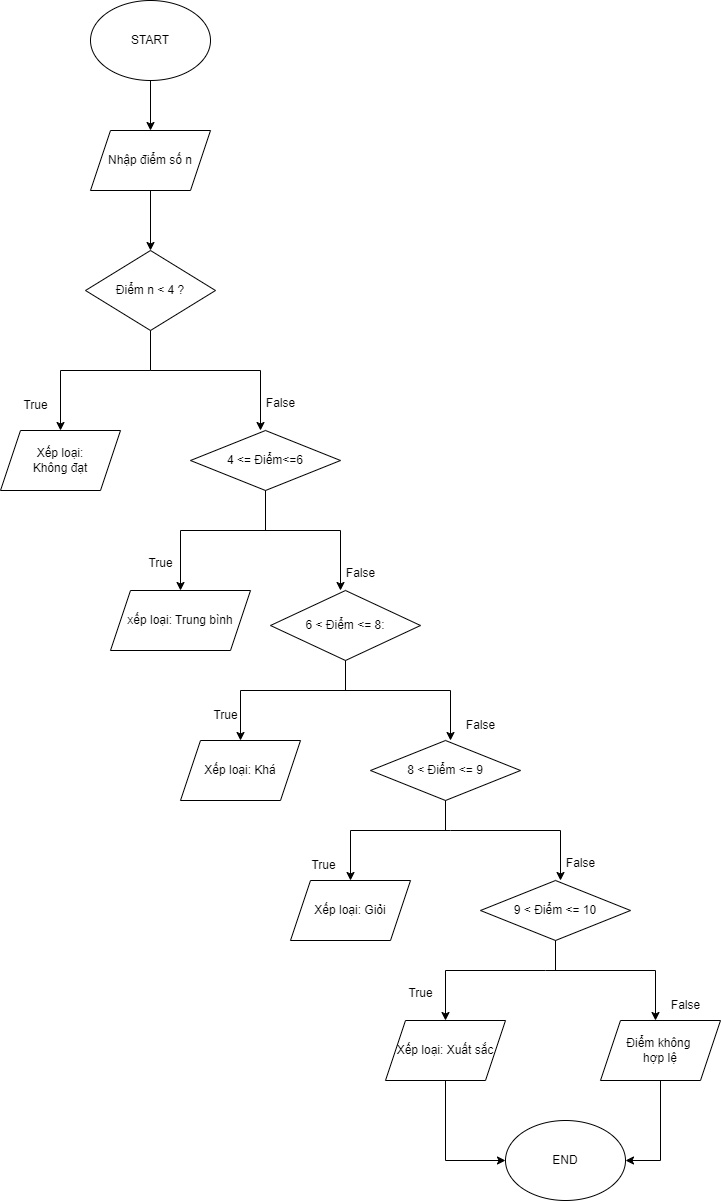

The diagram above was exported from draw.io. Its source (the exported page's mxGraphModel, read from the mxfile embedded in the PNG):
<mxGraphModel dx="778" dy="541" grid="1" gridSize="10" guides="1" tooltips="1" connect="1" arrows="1" fold="1" page="1" pageScale="1" pageWidth="827" pageHeight="1169" math="0" shadow="0">
  <root>
    <mxCell id="WIyWlLk6GJQsqaUBKTNV-0" />
    <mxCell id="WIyWlLk6GJQsqaUBKTNV-1" parent="WIyWlLk6GJQsqaUBKTNV-0" />
    <mxCell id="HNSWy29YztEAPJvGdrVM-0" value="START" style="ellipse;whiteSpace=wrap;html=1;" parent="WIyWlLk6GJQsqaUBKTNV-1" vertex="1">
      <mxGeometry x="180" y="10" width="120" height="80" as="geometry" />
    </mxCell>
    <mxCell id="HNSWy29YztEAPJvGdrVM-1" value="" style="endArrow=classic;html=1;rounded=0;exitX=0.5;exitY=1;exitDx=0;exitDy=0;" parent="WIyWlLk6GJQsqaUBKTNV-1" source="HNSWy29YztEAPJvGdrVM-0" edge="1">
      <mxGeometry width="50" height="50" relative="1" as="geometry">
        <mxPoint x="220" y="310" as="sourcePoint" />
        <mxPoint x="240" y="140" as="targetPoint" />
      </mxGeometry>
    </mxCell>
    <mxCell id="HNSWy29YztEAPJvGdrVM-4" value="Nhập điểm số n" style="shape=parallelogram;perimeter=parallelogramPerimeter;whiteSpace=wrap;html=1;fixedSize=1;" parent="WIyWlLk6GJQsqaUBKTNV-1" vertex="1">
      <mxGeometry x="180" y="140" width="120" height="60" as="geometry" />
    </mxCell>
    <mxCell id="HNSWy29YztEAPJvGdrVM-5" value="Điểm n &amp;lt; 4 ?" style="rhombus;whiteSpace=wrap;html=1;" parent="WIyWlLk6GJQsqaUBKTNV-1" vertex="1">
      <mxGeometry x="175" y="260" width="130" height="80" as="geometry" />
    </mxCell>
    <mxCell id="HNSWy29YztEAPJvGdrVM-9" value="" style="endArrow=classic;html=1;rounded=0;exitX=0.5;exitY=1;exitDx=0;exitDy=0;entryX=0.5;entryY=0;entryDx=0;entryDy=0;" parent="WIyWlLk6GJQsqaUBKTNV-1" source="HNSWy29YztEAPJvGdrVM-4" target="HNSWy29YztEAPJvGdrVM-5" edge="1">
      <mxGeometry width="50" height="50" relative="1" as="geometry">
        <mxPoint x="220" y="360" as="sourcePoint" />
        <mxPoint x="270" y="310" as="targetPoint" />
      </mxGeometry>
    </mxCell>
    <mxCell id="0FyJMzjbBieWPEjzVZ3o-0" value="" style="endArrow=none;html=1;rounded=0;entryX=0.5;entryY=1;entryDx=0;entryDy=0;" parent="WIyWlLk6GJQsqaUBKTNV-1" target="HNSWy29YztEAPJvGdrVM-5" edge="1">
      <mxGeometry width="50" height="50" relative="1" as="geometry">
        <mxPoint x="240" y="380" as="sourcePoint" />
        <mxPoint x="430" y="350" as="targetPoint" />
      </mxGeometry>
    </mxCell>
    <mxCell id="0FyJMzjbBieWPEjzVZ3o-1" value="" style="endArrow=none;html=1;rounded=0;" parent="WIyWlLk6GJQsqaUBKTNV-1" edge="1">
      <mxGeometry width="50" height="50" relative="1" as="geometry">
        <mxPoint x="240" y="380" as="sourcePoint" />
        <mxPoint x="350" y="380" as="targetPoint" />
      </mxGeometry>
    </mxCell>
    <mxCell id="0FyJMzjbBieWPEjzVZ3o-2" value="" style="endArrow=none;html=1;rounded=0;" parent="WIyWlLk6GJQsqaUBKTNV-1" edge="1">
      <mxGeometry width="50" height="50" relative="1" as="geometry">
        <mxPoint x="240" y="380" as="sourcePoint" />
        <mxPoint x="150" y="380" as="targetPoint" />
      </mxGeometry>
    </mxCell>
    <mxCell id="0FyJMzjbBieWPEjzVZ3o-3" value="" style="endArrow=classic;html=1;rounded=0;" parent="WIyWlLk6GJQsqaUBKTNV-1" edge="1">
      <mxGeometry width="50" height="50" relative="1" as="geometry">
        <mxPoint x="150" y="380" as="sourcePoint" />
        <mxPoint x="150" y="440" as="targetPoint" />
      </mxGeometry>
    </mxCell>
    <mxCell id="0FyJMzjbBieWPEjzVZ3o-4" value="" style="endArrow=classic;html=1;rounded=0;" parent="WIyWlLk6GJQsqaUBKTNV-1" edge="1">
      <mxGeometry width="50" height="50" relative="1" as="geometry">
        <mxPoint x="350" y="380" as="sourcePoint" />
        <mxPoint x="350" y="440" as="targetPoint" />
      </mxGeometry>
    </mxCell>
    <mxCell id="0FyJMzjbBieWPEjzVZ3o-5" value="Xếp loại:&lt;div&gt;Không đạt&lt;/div&gt;" style="shape=parallelogram;perimeter=parallelogramPerimeter;whiteSpace=wrap;html=1;fixedSize=1;" parent="WIyWlLk6GJQsqaUBKTNV-1" vertex="1">
      <mxGeometry x="90" y="440" width="120" height="60" as="geometry" />
    </mxCell>
    <mxCell id="0FyJMzjbBieWPEjzVZ3o-6" value="4 &amp;lt;= Điểm&amp;lt;=6" style="rhombus;whiteSpace=wrap;html=1;" parent="WIyWlLk6GJQsqaUBKTNV-1" vertex="1">
      <mxGeometry x="280" y="440" width="150" height="60" as="geometry" />
    </mxCell>
    <mxCell id="0FyJMzjbBieWPEjzVZ3o-7" value="" style="endArrow=none;html=1;rounded=0;exitX=0.5;exitY=1;exitDx=0;exitDy=0;" parent="WIyWlLk6GJQsqaUBKTNV-1" source="0FyJMzjbBieWPEjzVZ3o-6" edge="1">
      <mxGeometry width="50" height="50" relative="1" as="geometry">
        <mxPoint x="380" y="520" as="sourcePoint" />
        <mxPoint x="355" y="540" as="targetPoint" />
      </mxGeometry>
    </mxCell>
    <mxCell id="0FyJMzjbBieWPEjzVZ3o-8" value="" style="endArrow=none;html=1;rounded=0;" parent="WIyWlLk6GJQsqaUBKTNV-1" edge="1">
      <mxGeometry width="50" height="50" relative="1" as="geometry">
        <mxPoint x="350" y="540" as="sourcePoint" />
        <mxPoint x="430" y="540" as="targetPoint" />
      </mxGeometry>
    </mxCell>
    <mxCell id="0FyJMzjbBieWPEjzVZ3o-9" value="" style="endArrow=none;html=1;rounded=0;" parent="WIyWlLk6GJQsqaUBKTNV-1" edge="1">
      <mxGeometry width="50" height="50" relative="1" as="geometry">
        <mxPoint x="360" y="540" as="sourcePoint" />
        <mxPoint x="270" y="540" as="targetPoint" />
      </mxGeometry>
    </mxCell>
    <mxCell id="0FyJMzjbBieWPEjzVZ3o-10" value="" style="endArrow=classic;html=1;rounded=0;" parent="WIyWlLk6GJQsqaUBKTNV-1" edge="1">
      <mxGeometry width="50" height="50" relative="1" as="geometry">
        <mxPoint x="270" y="540" as="sourcePoint" />
        <mxPoint x="270" y="600" as="targetPoint" />
      </mxGeometry>
    </mxCell>
    <mxCell id="0FyJMzjbBieWPEjzVZ3o-11" value="" style="endArrow=classic;html=1;rounded=0;" parent="WIyWlLk6GJQsqaUBKTNV-1" edge="1">
      <mxGeometry width="50" height="50" relative="1" as="geometry">
        <mxPoint x="430" y="540" as="sourcePoint" />
        <mxPoint x="430" y="600" as="targetPoint" />
      </mxGeometry>
    </mxCell>
    <mxCell id="0FyJMzjbBieWPEjzVZ3o-12" value="xếp loại: Trung bình" style="shape=parallelogram;perimeter=parallelogramPerimeter;whiteSpace=wrap;html=1;fixedSize=1;" parent="WIyWlLk6GJQsqaUBKTNV-1" vertex="1">
      <mxGeometry x="200" y="600" width="140" height="60" as="geometry" />
    </mxCell>
    <mxCell id="0FyJMzjbBieWPEjzVZ3o-13" value="6 &amp;lt; Điểm &amp;lt;= 8:" style="rhombus;whiteSpace=wrap;html=1;" parent="WIyWlLk6GJQsqaUBKTNV-1" vertex="1">
      <mxGeometry x="360" y="600" width="150" height="70" as="geometry" />
    </mxCell>
    <mxCell id="0FyJMzjbBieWPEjzVZ3o-14" value="" style="endArrow=none;html=1;rounded=0;exitX=0.5;exitY=1;exitDx=0;exitDy=0;" parent="WIyWlLk6GJQsqaUBKTNV-1" source="0FyJMzjbBieWPEjzVZ3o-13" edge="1">
      <mxGeometry width="50" height="50" relative="1" as="geometry">
        <mxPoint x="380" y="690" as="sourcePoint" />
        <mxPoint x="435" y="700" as="targetPoint" />
      </mxGeometry>
    </mxCell>
    <mxCell id="0FyJMzjbBieWPEjzVZ3o-15" value="" style="endArrow=none;html=1;rounded=0;" parent="WIyWlLk6GJQsqaUBKTNV-1" edge="1">
      <mxGeometry width="50" height="50" relative="1" as="geometry">
        <mxPoint x="330" y="700" as="sourcePoint" />
        <mxPoint x="540" y="700" as="targetPoint" />
      </mxGeometry>
    </mxCell>
    <mxCell id="0FyJMzjbBieWPEjzVZ3o-16" value="" style="endArrow=classic;html=1;rounded=0;" parent="WIyWlLk6GJQsqaUBKTNV-1" edge="1">
      <mxGeometry width="50" height="50" relative="1" as="geometry">
        <mxPoint x="330" y="700" as="sourcePoint" />
        <mxPoint x="330" y="750" as="targetPoint" />
      </mxGeometry>
    </mxCell>
    <mxCell id="0FyJMzjbBieWPEjzVZ3o-17" value="" style="endArrow=classic;html=1;rounded=0;" parent="WIyWlLk6GJQsqaUBKTNV-1" edge="1">
      <mxGeometry width="50" height="50" relative="1" as="geometry">
        <mxPoint x="540" y="700" as="sourcePoint" />
        <mxPoint x="540" y="750" as="targetPoint" />
      </mxGeometry>
    </mxCell>
    <mxCell id="0FyJMzjbBieWPEjzVZ3o-18" value="Xếp loại: Khá" style="shape=parallelogram;perimeter=parallelogramPerimeter;whiteSpace=wrap;html=1;fixedSize=1;" parent="WIyWlLk6GJQsqaUBKTNV-1" vertex="1">
      <mxGeometry x="270" y="750" width="120" height="60" as="geometry" />
    </mxCell>
    <mxCell id="0FyJMzjbBieWPEjzVZ3o-19" value="8 &amp;lt; Điểm &amp;lt;= 9" style="rhombus;whiteSpace=wrap;html=1;" parent="WIyWlLk6GJQsqaUBKTNV-1" vertex="1">
      <mxGeometry x="460" y="750" width="150" height="60" as="geometry" />
    </mxCell>
    <mxCell id="0FyJMzjbBieWPEjzVZ3o-20" value="" style="endArrow=none;html=1;rounded=0;" parent="WIyWlLk6GJQsqaUBKTNV-1" edge="1">
      <mxGeometry width="50" height="50" relative="1" as="geometry">
        <mxPoint x="440" y="840" as="sourcePoint" />
        <mxPoint x="650" y="840" as="targetPoint" />
        <Array as="points">
          <mxPoint x="540" y="840" />
        </Array>
      </mxGeometry>
    </mxCell>
    <mxCell id="0FyJMzjbBieWPEjzVZ3o-21" value="" style="endArrow=classic;html=1;rounded=0;" parent="WIyWlLk6GJQsqaUBKTNV-1" edge="1">
      <mxGeometry width="50" height="50" relative="1" as="geometry">
        <mxPoint x="440" y="840" as="sourcePoint" />
        <mxPoint x="440" y="890" as="targetPoint" />
      </mxGeometry>
    </mxCell>
    <mxCell id="0FyJMzjbBieWPEjzVZ3o-22" value="" style="endArrow=classic;html=1;rounded=0;" parent="WIyWlLk6GJQsqaUBKTNV-1" edge="1">
      <mxGeometry width="50" height="50" relative="1" as="geometry">
        <mxPoint x="650" y="840" as="sourcePoint" />
        <mxPoint x="650" y="890" as="targetPoint" />
      </mxGeometry>
    </mxCell>
    <mxCell id="0FyJMzjbBieWPEjzVZ3o-23" value="Xếp loại: Giỏi" style="shape=parallelogram;perimeter=parallelogramPerimeter;whiteSpace=wrap;html=1;fixedSize=1;" parent="WIyWlLk6GJQsqaUBKTNV-1" vertex="1">
      <mxGeometry x="380" y="890" width="120" height="60" as="geometry" />
    </mxCell>
    <mxCell id="0FyJMzjbBieWPEjzVZ3o-24" value="9 &amp;lt; Điểm &amp;lt;= 10" style="rhombus;whiteSpace=wrap;html=1;" parent="WIyWlLk6GJQsqaUBKTNV-1" vertex="1">
      <mxGeometry x="570" y="890" width="150" height="60" as="geometry" />
    </mxCell>
    <mxCell id="0FyJMzjbBieWPEjzVZ3o-25" value="" style="endArrow=none;html=1;rounded=0;entryX=0.5;entryY=1;entryDx=0;entryDy=0;" parent="WIyWlLk6GJQsqaUBKTNV-1" target="0FyJMzjbBieWPEjzVZ3o-19" edge="1">
      <mxGeometry width="50" height="50" relative="1" as="geometry">
        <mxPoint x="535" y="840" as="sourcePoint" />
        <mxPoint x="430" y="780" as="targetPoint" />
      </mxGeometry>
    </mxCell>
    <mxCell id="0FyJMzjbBieWPEjzVZ3o-26" value="" style="endArrow=none;html=1;rounded=0;" parent="WIyWlLk6GJQsqaUBKTNV-1" edge="1">
      <mxGeometry width="50" height="50" relative="1" as="geometry">
        <mxPoint x="535" y="980" as="sourcePoint" />
        <mxPoint x="745" y="980" as="targetPoint" />
        <Array as="points">
          <mxPoint x="635" y="980" />
        </Array>
      </mxGeometry>
    </mxCell>
    <mxCell id="0FyJMzjbBieWPEjzVZ3o-27" value="" style="endArrow=classic;html=1;rounded=0;" parent="WIyWlLk6GJQsqaUBKTNV-1" edge="1">
      <mxGeometry width="50" height="50" relative="1" as="geometry">
        <mxPoint x="535" y="980" as="sourcePoint" />
        <mxPoint x="535" y="1030" as="targetPoint" />
      </mxGeometry>
    </mxCell>
    <mxCell id="0FyJMzjbBieWPEjzVZ3o-28" value="" style="endArrow=classic;html=1;rounded=0;" parent="WIyWlLk6GJQsqaUBKTNV-1" edge="1">
      <mxGeometry width="50" height="50" relative="1" as="geometry">
        <mxPoint x="745" y="980" as="sourcePoint" />
        <mxPoint x="745" y="1030" as="targetPoint" />
      </mxGeometry>
    </mxCell>
    <mxCell id="0FyJMzjbBieWPEjzVZ3o-34" style="edgeStyle=orthogonalEdgeStyle;rounded=0;orthogonalLoop=1;jettySize=auto;html=1;exitX=0.5;exitY=1;exitDx=0;exitDy=0;entryX=0;entryY=0.5;entryDx=0;entryDy=0;" parent="WIyWlLk6GJQsqaUBKTNV-1" source="0FyJMzjbBieWPEjzVZ3o-29" target="0FyJMzjbBieWPEjzVZ3o-33" edge="1">
      <mxGeometry relative="1" as="geometry" />
    </mxCell>
    <mxCell id="0FyJMzjbBieWPEjzVZ3o-29" value="Xếp loại: Xuất sắc" style="shape=parallelogram;perimeter=parallelogramPerimeter;whiteSpace=wrap;html=1;fixedSize=1;" parent="WIyWlLk6GJQsqaUBKTNV-1" vertex="1">
      <mxGeometry x="475" y="1030" width="120" height="60" as="geometry" />
    </mxCell>
    <mxCell id="0FyJMzjbBieWPEjzVZ3o-31" value="" style="endArrow=none;html=1;rounded=0;entryX=0.5;entryY=1;entryDx=0;entryDy=0;" parent="WIyWlLk6GJQsqaUBKTNV-1" target="0FyJMzjbBieWPEjzVZ3o-24" edge="1">
      <mxGeometry width="50" height="50" relative="1" as="geometry">
        <mxPoint x="645" y="980" as="sourcePoint" />
        <mxPoint x="500" y="910" as="targetPoint" />
      </mxGeometry>
    </mxCell>
    <mxCell id="0FyJMzjbBieWPEjzVZ3o-35" style="edgeStyle=orthogonalEdgeStyle;rounded=0;orthogonalLoop=1;jettySize=auto;html=1;exitX=0.5;exitY=1;exitDx=0;exitDy=0;entryX=1;entryY=0.5;entryDx=0;entryDy=0;" parent="WIyWlLk6GJQsqaUBKTNV-1" source="0FyJMzjbBieWPEjzVZ3o-32" target="0FyJMzjbBieWPEjzVZ3o-33" edge="1">
      <mxGeometry relative="1" as="geometry" />
    </mxCell>
    <mxCell id="0FyJMzjbBieWPEjzVZ3o-32" value="Điểm không&amp;nbsp;&lt;div&gt;hợp lệ&lt;/div&gt;" style="shape=parallelogram;perimeter=parallelogramPerimeter;whiteSpace=wrap;html=1;fixedSize=1;" parent="WIyWlLk6GJQsqaUBKTNV-1" vertex="1">
      <mxGeometry x="690" y="1030" width="120" height="60" as="geometry" />
    </mxCell>
    <mxCell id="0FyJMzjbBieWPEjzVZ3o-33" value="END" style="ellipse;whiteSpace=wrap;html=1;" parent="WIyWlLk6GJQsqaUBKTNV-1" vertex="1">
      <mxGeometry x="595" y="1130" width="120" height="80" as="geometry" />
    </mxCell>
    <mxCell id="0FyJMzjbBieWPEjzVZ3o-36" value="True" style="text;html=1;align=center;verticalAlign=middle;resizable=0;points=[];autosize=1;strokeColor=none;fillColor=none;" parent="WIyWlLk6GJQsqaUBKTNV-1" vertex="1">
      <mxGeometry x="100" y="400" width="50" height="30" as="geometry" />
    </mxCell>
    <mxCell id="0FyJMzjbBieWPEjzVZ3o-37" value="False" style="text;html=1;align=center;verticalAlign=middle;resizable=0;points=[];autosize=1;strokeColor=none;fillColor=none;" parent="WIyWlLk6GJQsqaUBKTNV-1" vertex="1">
      <mxGeometry x="345" y="398" width="50" height="30" as="geometry" />
    </mxCell>
    <mxCell id="0FyJMzjbBieWPEjzVZ3o-38" value="True" style="text;html=1;align=center;verticalAlign=middle;resizable=0;points=[];autosize=1;strokeColor=none;fillColor=none;" parent="WIyWlLk6GJQsqaUBKTNV-1" vertex="1">
      <mxGeometry x="225" y="558" width="50" height="30" as="geometry" />
    </mxCell>
    <mxCell id="0FyJMzjbBieWPEjzVZ3o-39" value="False" style="text;html=1;align=center;verticalAlign=middle;resizable=0;points=[];autosize=1;strokeColor=none;fillColor=none;" parent="WIyWlLk6GJQsqaUBKTNV-1" vertex="1">
      <mxGeometry x="425" y="568" width="50" height="30" as="geometry" />
    </mxCell>
    <mxCell id="0FyJMzjbBieWPEjzVZ3o-40" value="True" style="text;html=1;align=center;verticalAlign=middle;resizable=0;points=[];autosize=1;strokeColor=none;fillColor=none;" parent="WIyWlLk6GJQsqaUBKTNV-1" vertex="1">
      <mxGeometry x="290" y="710" width="50" height="30" as="geometry" />
    </mxCell>
    <mxCell id="0FyJMzjbBieWPEjzVZ3o-41" value="False" style="text;html=1;align=center;verticalAlign=middle;resizable=0;points=[];autosize=1;strokeColor=none;fillColor=none;" parent="WIyWlLk6GJQsqaUBKTNV-1" vertex="1">
      <mxGeometry x="545" y="720" width="50" height="30" as="geometry" />
    </mxCell>
    <mxCell id="0FyJMzjbBieWPEjzVZ3o-42" value="True" style="text;html=1;align=center;verticalAlign=middle;resizable=0;points=[];autosize=1;strokeColor=none;fillColor=none;" parent="WIyWlLk6GJQsqaUBKTNV-1" vertex="1">
      <mxGeometry x="388" y="860" width="50" height="30" as="geometry" />
    </mxCell>
    <mxCell id="0FyJMzjbBieWPEjzVZ3o-43" value="False" style="text;html=1;align=center;verticalAlign=middle;resizable=0;points=[];autosize=1;strokeColor=none;fillColor=none;" parent="WIyWlLk6GJQsqaUBKTNV-1" vertex="1">
      <mxGeometry x="645" y="858" width="50" height="30" as="geometry" />
    </mxCell>
    <mxCell id="0FyJMzjbBieWPEjzVZ3o-44" value="True" style="text;html=1;align=center;verticalAlign=middle;resizable=0;points=[];autosize=1;strokeColor=none;fillColor=none;" parent="WIyWlLk6GJQsqaUBKTNV-1" vertex="1">
      <mxGeometry x="485" y="988" width="50" height="30" as="geometry" />
    </mxCell>
    <mxCell id="0FyJMzjbBieWPEjzVZ3o-46" value="False" style="text;html=1;align=center;verticalAlign=middle;resizable=0;points=[];autosize=1;strokeColor=none;fillColor=none;" parent="WIyWlLk6GJQsqaUBKTNV-1" vertex="1">
      <mxGeometry x="750" y="1000" width="50" height="30" as="geometry" />
    </mxCell>
  </root>
</mxGraphModel>